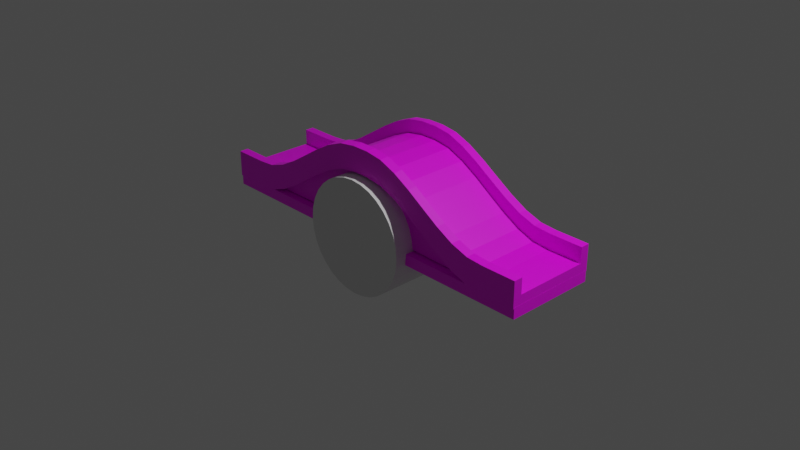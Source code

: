 # Source: bridgeFix.blend  (saved by Blender 3.6.13; exported with 4.5.12 LTS)
import bpy
from mathutils import Matrix  # noqa: F401  (used for matrix-valued properties, if any)

bpy.ops.wm.read_factory_settings(use_empty=True)
scene = bpy.context.scene
scene.name = 'Scene'

# ---- collections
col_collection = bpy.data.collections.new('Collection'); scene.collection.children.link(col_collection)

# ---- images (referenced by path relative to the original .blend; pixels are not part of the script)
import os
ASSET_DIR = os.environ.get("B2B_ASSET_DIR", "")  # directory of the original .blend (textures are referenced by path, not embedded)
HERE = os.path.dirname(os.path.abspath(__file__))  # packed textures are extracted next to this script under _unpacked/

def load_image(name, relpath, width, height, colorspace="sRGB"):
    """Load a texture the original file referenced (path relative to the .blend, or extracted next to this script)."""
    p = next((c for c in (os.path.join(HERE, relpath), os.path.join(ASSET_DIR, relpath)) if relpath and os.path.exists(c)), "")
    if p:
        img = bpy.data.images.load(p, check_existing=True)
        img.name = name
    else:  # same state as the original file: an image datablock whose file is absent (Cycles renders it pink)
        img = bpy.data.images.new(name, width, height)
        img.source = "FILE"
        img.filepath = "//" + (relpath or name)
    img.colorspace_settings.name = colorspace
    return img
img_screenshot_2024_05_25_162224_png = load_image('Screenshot 2024-05-25 162224.png', 'Screenshot 2024-05-25 162224.png', 1024, 1024, 'sRGB')

# ---- materials (node trees are filled in below, after node groups)
mat_material_003 = bpy.data.materials.new('Material.003')
mat_material_003.use_transparent_shadow = False
mat_material_002 = bpy.data.materials.new('Material.002')
mat_material_002.use_transparent_shadow = False
mat_material_001 = bpy.data.materials.new('Material.001')
mat_material_001.use_transparent_shadow = False

# ---- material node trees
mat_material_003.use_nodes = True; mat_material_003.node_tree.nodes.clear()
_N = mat_material_003.node_tree.nodes; _L = mat_material_003.node_tree.links
n0 = _N.new('ShaderNodeBsdfPrincipled'); n0.name = 'Principled BSDF'; n0.location = (10, 300)
n0.distribution = 'GGX'
n0.subsurface_method = 'RANDOM_WALK_SKIN'
n0.inputs[3].default_value = 1.45
n0.inputs[27].default_value = (0.0, 0.0, 0.0, 1.0)
n0.inputs[28].default_value = 1.0
n1 = _N.new('ShaderNodeOutputMaterial'); n1.name = 'Material Output'; n1.location = (300, 300)
n2 = _N.new('ShaderNodeTexImage'); n2.name = 'Image Texture'; n2.location = (-291, 250)
n2.image = img_screenshot_2024_05_25_162224_png
_L.new(n0.outputs[0], n1.inputs[0])
_L.new(n2.outputs[0], n0.inputs[0])
n1.is_active_output = True
mat_material_002.use_nodes = True; mat_material_002.node_tree.nodes.clear()
_N = mat_material_002.node_tree.nodes; _L = mat_material_002.node_tree.links
n0 = _N.new('ShaderNodeBsdfPrincipled'); n0.name = 'Principled BSDF'; n0.location = (10, 300)
n0.distribution = 'GGX'
n0.subsurface_method = 'RANDOM_WALK_SKIN'
n0.inputs[3].default_value = 1.45
n0.inputs[27].default_value = (0.0, 0.0, 0.0, 1.0)
n0.inputs[28].default_value = 1.0
n1 = _N.new('ShaderNodeOutputMaterial'); n1.name = 'Material Output'; n1.location = (300, 300)
n2 = _N.new('ShaderNodeTexImage'); n2.name = 'Image Texture'; n2.location = (-335, 309)
n2.image = img_screenshot_2024_05_25_162224_png
_L.new(n0.outputs[0], n1.inputs[0])
_L.new(n2.outputs[0], n0.inputs[0])
n1.is_active_output = True
mat_material_001.use_nodes = True; mat_material_001.node_tree.nodes.clear()
_N = mat_material_001.node_tree.nodes; _L = mat_material_001.node_tree.links
n0 = _N.new('ShaderNodeBsdfPrincipled'); n0.name = 'Principled BSDF'; n0.location = (10, 300)
n0.distribution = 'GGX'
n0.subsurface_method = 'RANDOM_WALK_SKIN'
n0.inputs[3].default_value = 1.45
n0.inputs[27].default_value = (0.0, 0.0, 0.0, 1.0)
n0.inputs[28].default_value = 1.0
n1 = _N.new('ShaderNodeOutputMaterial'); n1.name = 'Material Output'; n1.location = (300, 300)
n2 = _N.new('ShaderNodeTexImage'); n2.name = 'Image Texture'; n2.location = (-355, 234)
n2.image = img_screenshot_2024_05_25_162224_png
_L.new(n0.outputs[0], n1.inputs[0])
_L.new(n2.outputs[0], n0.inputs[0])
n1.is_active_output = True

# ---- world
world_world = bpy.data.worlds.new('World'); scene.world = world_world
world_world.use_nodes = True; world_world.node_tree.nodes.clear()
_N = world_world.node_tree.nodes; _L = world_world.node_tree.links
n0 = _N.new('ShaderNodeOutputWorld'); n0.name = 'World Output'; n0.location = (300, 300)
n1 = _N.new('ShaderNodeBackground'); n1.name = 'Background'; n1.location = (10, 300)
n1.inputs[0].default_value = (0.05088, 0.05088, 0.05088, 1.0)
_L.new(n1.outputs[0], n0.inputs[0])
n0.is_active_output = True
world_world.color = (0.05088, 0.05088, 0.05088)
world_world.use_sun_shadow = False
world_world.sun_shadow_jitter_overblur = 0.0

# ---- cameras
cam_camera = bpy.data.cameras.new('Camera')
cam_camera.clip_end = 100.0
cam_camera.ortho_scale = 7.314

# ---- lights
light_light = bpy.data.lights.new('Light', 'POINT')
light_light.transmission_factor = 0.0
light_light.energy = 1000.0
light_light.shadow_soft_size = 0.1
light_light.shadow_maximum_resolution = 0.006
light_light.use_absolute_resolution = True

# ---- meshes
me_plane = bpy.data.meshes.new('Plane')
me_plane.from_pydata([(-1.0, -1.0, 0.0), (1.0, -1.0, 0.0), (-1.0, 1.0, 0.0), (1.0, 1.0, 0.0), (-0.9048, -1.0, 0.0), (-0.8095, -1.0, 0.0), (-0.7143, -1.0, 0.0152), (-0.619, -1.0, 0.08088), (-0.5238, -1.0, 0.1829), (-0.4286, -1.0, 0.3042), (-0.3333, -1.0, 0.4277), (-0.2381, -1.0, 0.5363), (-0.1429, -1.0, 0.6131), (-0.04762, -1.0, 0.6417), (0.04762, -1.0, 0.6417), (0.1429, -1.0, 0.6131), (0.2381, -1.0, 0.5363), (0.3333, -1.0, 0.4277), (0.4286, -1.0, 0.3042), (0.5238, -1.0, 0.1829), (0.619, -1.0, 0.08088), (0.7143, -1.0, 0.0152), (0.8095, -1.0, 0.0), (0.9048, -1.0, 0.0), (0.9048, 1.0, 0.0), (0.8095, 1.0, 0.0), (0.7143, 1.0, 0.0152), (0.619, 1.0, 0.08088), (0.5238, 1.0, 0.1829), (0.4286, 1.0, 0.3042), (0.3333, 1.0, 0.4277), (0.2381, 1.0, 0.5363), (0.1429, 1.0, 0.6131), (0.04762, 1.0, 0.6417), (-0.04762, 1.0, 0.6417), (-0.1429, 1.0, 0.6131), (-0.2381, 1.0, 0.5363), (-0.3333, 1.0, 0.4277), (-0.4286, 1.0, 0.3042), (-0.5238, 1.0, 0.1829), (-0.619, 1.0, 0.08088), (-0.7143, 1.0, 0.0152), (-0.8095, 1.0, 0.0), (-0.9048, 1.0, 0.0), (-1.0, 0.8047, 0.0), (-1.0, -0.8047, 0.0), (1.0, -0.8047, 0.0), (1.0, 0.8047, 0.0), (-0.9048, -0.8047, 0.0), (-0.9048, 0.8047, 0.0), (-0.8095, -0.8047, 0.0), (-0.8095, 0.8047, 0.0), (-0.7143, -0.8047, 0.01604), (-0.7143, 0.8047, 0.01604), (-0.619, -0.8047, 0.08289), (-0.619, 0.8047, 0.08289), (-0.5238, -0.8047, 0.1861), (-0.5238, 0.8047, 0.1861), (-0.4286, -0.8047, 0.3085), (-0.4286, 0.8047, 0.3085), (-0.3333, -0.8047, 0.4332), (-0.3333, 0.8047, 0.4332), (-0.2381, -0.8047, 0.543), (-0.2381, 0.8047, 0.543), (-0.1429, -0.8047, 0.6208), (-0.1429, 0.8047, 0.6208), (-0.04762, -0.8047, 0.65), (-0.04762, 0.8047, 0.65), (0.04762, -0.8047, 0.65), (0.04762, 0.8047, 0.65), (0.1429, -0.8047, 0.6208), (0.1429, 0.8047, 0.6208), (0.2381, -0.8047, 0.543), (0.2381, 0.8047, 0.543), (0.3333, -0.8047, 0.4332), (0.3333, 0.8047, 0.4332), (0.4286, -0.8047, 0.3085), (0.4286, 0.8047, 0.3085), (0.5238, -0.8047, 0.1861), (0.5238, 0.8047, 0.1861), (0.619, -0.8047, 0.08289), (0.619, 0.8047, 0.08289), (0.7143, -0.8047, 0.01604), (0.7143, 0.8047, 0.01604), (0.8095, -0.8047, 0.0), (0.8095, 0.8047, 0.0), (0.9048, -0.8047, 0.0), (0.9048, 0.8047, 0.0), (-1.0, -1.0, 0.112), (1.0, -1.0, 0.112), (-1.0, 1.0, 0.112), (1.0, 1.0, 0.112), (-0.9048, -1.0, 0.112), (-0.8095, -1.0, 0.112), (-0.7143, -1.0, 0.1283), (-0.619, -1.0, 0.1954), (-0.5238, -1.0, 0.299), (-0.4286, -1.0, 0.4217), (-0.3333, -1.0, 0.5467), (-0.2381, -1.0, 0.6568), (-0.1429, -1.0, 0.7349), (-0.04762, -1.0, 0.7643), (0.04762, -1.0, 0.7643), (0.1429, -1.0, 0.7349), (0.2381, -1.0, 0.6568), (0.3333, -1.0, 0.5467), (0.4286, -1.0, 0.4217), (0.5238, -1.0, 0.299), (0.619, -1.0, 0.1954), (0.7143, -1.0, 0.1283), (0.8095, -1.0, 0.112), (0.9048, -1.0, 0.112), (0.9048, 1.0, 0.112), (0.8095, 1.0, 0.112), (0.7143, 1.0, 0.1283), (0.619, 1.0, 0.1954), (0.5238, 1.0, 0.299), (0.4286, 1.0, 0.4217), (0.3333, 1.0, 0.5467), (0.2381, 1.0, 0.6568), (0.1429, 1.0, 0.7349), (0.04762, 1.0, 0.7643), (-0.04762, 1.0, 0.7643), (-0.1429, 1.0, 0.7349), (-0.2381, 1.0, 0.6568), (-0.3333, 1.0, 0.5467), (-0.4286, 1.0, 0.4217), (-0.5238, 1.0, 0.299), (-0.619, 1.0, 0.1954), (-0.7143, 1.0, 0.1283), (-0.8095, 1.0, 0.112), (-0.9048, 1.0, 0.112), (-1.0, 0.8047, 0.112), (-1.0, -0.8047, 0.112), (1.0, -0.8047, 0.112), (1.0, 0.8047, 0.112), (-0.9048, -0.8047, 0.112), (-0.9048, 0.8047, 0.112), (-0.8095, -0.8047, 0.112), (-0.8095, 0.8047, 0.112), (-0.7143, -0.8047, 0.1291), (-0.7143, 0.8047, 0.1291), (-0.619, -0.8047, 0.1975), (-0.619, 0.8047, 0.1975), (-0.5238, -0.8047, 0.3022), (-0.5238, 0.8047, 0.3022), (-0.4286, -0.8047, 0.4261), (-0.4286, 0.8047, 0.4261), (-0.3333, -0.8047, 0.5523), (-0.3333, 0.8047, 0.5523), (-0.2381, -0.8047, 0.6635), (-0.2381, 0.8047, 0.6635), (-0.1429, -0.8047, 0.7428), (-0.1429, 0.8047, 0.7428), (-0.04762, -0.8047, 0.773), (-0.04762, 0.8047, 0.773), (0.04762, -0.8047, 0.773), (0.04762, 0.8047, 0.773), (0.1429, -0.8047, 0.7428), (0.1429, 0.8047, 0.7428), (0.2381, -0.8047, 0.6635), (0.2381, 0.8047, 0.6635), (0.3333, -0.8047, 0.5523), (0.3333, 0.8047, 0.5523), (0.4286, -0.8047, 0.4261), (0.4286, 0.8047, 0.4261), (0.5238, -0.8047, 0.3022), (0.5238, 0.8047, 0.3022), (0.619, -0.8047, 0.1975), (0.619, 0.8047, 0.1975), (0.7143, -0.8047, 0.1291), (0.7143, 0.8047, 0.1291), (0.8095, -0.8047, 0.112), (0.8095, 0.8047, 0.112), (0.9048, -0.8047, 0.112), (0.9048, 0.8047, 0.112), (-1.0, -0.8047, 0.2829), (-1.0, -1.0, 0.2829), (0.9048, -1.0, 0.2829), (1.0, -1.0, 0.2829), (1.0, 0.8047, 0.2829), (1.0, 1.0, 0.2829), (-0.9048, 1.0, 0.2829), (-1.0, 1.0, 0.2829), (-0.9048, -1.0, 0.2829), (-0.8095, -1.0, 0.2829), (-0.7143, -1.0, 0.2968), (-0.619, -1.0, 0.3605), (-0.5238, -1.0, 0.4605), (-0.4286, -1.0, 0.5799), (-0.3333, -1.0, 0.7015), (-0.2381, -1.0, 0.8082), (-0.1429, -1.0, 0.8833), (-0.04762, -1.0, 0.911), (0.04762, -1.0, 0.911), (0.1429, -1.0, 0.8833), (0.2381, -1.0, 0.8082), (0.3333, -1.0, 0.7015), (0.4286, -1.0, 0.5799), (0.5238, -1.0, 0.4605), (0.619, -1.0, 0.3605), (0.7143, -1.0, 0.2968), (0.8095, -1.0, 0.2829), (0.9048, 1.0, 0.2829), (0.8095, 1.0, 0.2829), (0.7143, 1.0, 0.2968), (0.619, 1.0, 0.3605), (0.5238, 1.0, 0.4605), (0.4286, 1.0, 0.5799), (0.3333, 1.0, 0.7015), (0.2381, 1.0, 0.8082), (0.1429, 1.0, 0.8833), (0.04762, 1.0, 0.911), (-0.04762, 1.0, 0.911), (-0.1429, 1.0, 0.8833), (-0.2381, 1.0, 0.8082), (-0.3333, 1.0, 0.7015), (-0.4286, 1.0, 0.5799), (-0.5238, 1.0, 0.4605), (-0.619, 1.0, 0.3605), (-0.7143, 1.0, 0.2968), (-0.8095, 1.0, 0.2829), (-0.9048, 0.8047, 0.2829), (-0.8095, 0.8047, 0.2829), (-0.7143, 0.8047, 0.2976), (-0.619, 0.8047, 0.3624), (-0.5238, 0.8047, 0.4636), (-0.4286, 0.8047, 0.5841), (-0.3333, 0.8047, 0.7069), (-0.2381, 0.8047, 0.8147), (-0.1429, 0.8047, 0.8908), (-0.04762, 0.8047, 0.919), (0.04762, 0.8047, 0.919), (0.1429, 0.8047, 0.8908), (0.2381, 0.8047, 0.8147), (0.3333, 0.8047, 0.7069), (0.4286, 0.8047, 0.5841), (0.5238, 0.8047, 0.4636), (0.619, 0.8047, 0.3624), (0.7143, 0.8047, 0.2976), (0.8095, 0.8047, 0.2829), (0.9048, 0.8047, 0.2829), (-1.0, 0.8047, 0.2829), (1.0, -0.8047, 0.2829), (-0.9048, -0.8047, 0.2829), (-0.8095, -0.8047, 0.2829), (-0.7143, -0.8047, 0.2976), (-0.619, -0.8047, 0.3624), (-0.5238, -0.8047, 0.4636), (-0.4286, -0.8047, 0.5841), (-0.3333, -0.8047, 0.7069), (-0.2381, -0.8047, 0.8147), (-0.1429, -0.8047, 0.8908), (-0.04762, -0.8047, 0.919), (0.04762, -0.8047, 0.919), (0.1429, -0.8047, 0.8908), (0.2381, -0.8047, 0.8147), (0.3333, -0.8047, 0.7069), (0.4286, -0.8047, 0.5841), (0.5238, -0.8047, 0.4636), (0.619, -0.8047, 0.3624), (0.7143, -0.8047, 0.2976), (0.8095, -0.8047, 0.2829), (0.9048, -0.8047, 0.2829), (-0.07714, -0.8047, 0.03545), (-0.07714, 0.8047, 0.03545), (-0.06686, -0.8047, 0.04267), (-0.06686, 0.8047, 0.04267), (-0.05657, -0.8047, 0.05381), (-0.05657, 0.8047, 0.05381), (-0.04629, -0.8047, 0.06704), (-0.04629, 0.8047, 0.06704), (-0.036, -0.8047, 0.0805), (-0.036, 0.8047, 0.0805), (-0.02571, -0.8047, 0.09236), (-0.02571, 0.8047, 0.09236), (-0.01543, -0.8047, 0.1008), (-0.01543, 0.8047, 0.1008), (-0.005143, -0.8047, 0.1039), (-0.005143, 0.8047, 0.1039), (0.005143, -0.8047, 0.1039), (0.005143, 0.8047, 0.1039), (0.01543, -0.8047, 0.1008), (0.01543, 0.8047, 0.1008), (0.02571, -0.8047, 0.09236), (0.02571, 0.8047, 0.09236), (0.036, -0.8047, 0.0805), (0.036, 0.8047, 0.0805), (0.04629, -0.8047, 0.06704), (0.04629, 0.8047, 0.06704), (0.05657, -0.8047, 0.05381), (0.05657, 0.8047, 0.05381), (0.06686, -0.8047, 0.04267), (0.06686, 0.8047, 0.04267), (0.07714, -0.8047, 0.03545), (0.07714, 0.8047, 0.03545)], [], [(87, 24, 3, 47), (44, 2, 43, 49), (49, 43, 42, 51), (51, 42, 41, 53), (53, 41, 40, 55), (55, 40, 39, 57), (57, 39, 38, 59), (59, 38, 37, 61), (61, 37, 36, 63), (63, 36, 35, 65), (65, 35, 34, 67), (67, 34, 33, 69), (69, 33, 32, 71), (71, 32, 31, 73), (73, 31, 30, 75), (75, 30, 29, 77), (77, 29, 28, 79), (79, 28, 27, 81), (81, 27, 26, 83), (83, 26, 25, 85), (85, 25, 24, 87), (22, 84, 86, 23), (84, 85, 87, 86), (21, 82, 84, 22), (82, 83, 85, 84), (20, 80, 82, 21), (61, 63, 275, 273), (19, 78, 80, 20), (75, 77, 289, 287), (18, 76, 78, 19), (62, 60, 272, 274), (17, 74, 76, 18), (76, 74, 286, 288), (16, 72, 74, 17), (63, 65, 277, 275), (15, 70, 72, 16), (77, 79, 291, 289), (14, 68, 70, 15), (64, 62, 274, 276), (13, 66, 68, 14), (83, 82, 294, 295), (12, 64, 66, 13), (78, 76, 288, 290), (11, 62, 64, 12), (65, 67, 279, 277), (10, 60, 62, 11), (79, 81, 293, 291), (9, 58, 60, 10), (66, 64, 276, 278), (8, 56, 58, 9), (53, 55, 267, 265), (7, 54, 56, 8), (80, 78, 290, 292), (6, 52, 54, 7), (67, 69, 281, 279), (5, 50, 52, 6), (50, 51, 53, 52), (4, 48, 50, 5), (48, 49, 51, 50), (0, 45, 48, 4), (45, 44, 49, 48), (23, 86, 46, 1), (86, 87, 47, 46), (153, 155, 231, 230), (91, 112, 203, 181), (154, 152, 252, 253), (110, 111, 178, 202), (155, 157, 232, 231), (109, 110, 202, 201), (156, 154, 253, 254), (108, 109, 201, 200), (157, 159, 233, 232), (107, 108, 200, 199), (158, 156, 254, 255), (106, 107, 199, 198), (159, 161, 234, 233), (105, 106, 198, 197), (175, 135, 180, 241), (160, 158, 255, 256), (104, 105, 197, 196), (134, 174, 263, 243), (130, 131, 182, 221), (161, 163, 235, 234), (103, 104, 196, 195), (132, 137, 222, 242), (172, 174, 175, 173), (129, 130, 221, 220), (170, 172, 173, 171), (162, 160, 256, 257), (168, 170, 171, 169), (102, 103, 195, 194), (166, 168, 169, 167), (136, 133, 176, 244), (164, 166, 167, 165), (128, 129, 220, 219), (162, 164, 165, 163), (163, 165, 236, 235), (160, 162, 163, 161), (101, 102, 194, 193), (158, 160, 161, 159), (137, 139, 223, 222), (156, 158, 159, 157), (127, 128, 219, 218), (154, 156, 157, 155), (89, 134, 243, 179), (152, 154, 155, 153), (164, 162, 257, 258), (150, 152, 153, 151), (100, 101, 193, 192), (148, 150, 151, 149), (138, 136, 244, 245), (146, 148, 149, 147), (126, 127, 218, 217), (144, 146, 147, 145), (165, 167, 237, 236), (142, 144, 145, 143), (99, 100, 192, 191), (140, 142, 143, 141), (139, 141, 224, 223), (138, 140, 141, 139), (125, 126, 217, 216), (136, 138, 139, 137), (90, 132, 242, 183), (133, 136, 137, 132), (166, 164, 258, 259), (174, 134, 135, 175), (11, 12, 100, 99), (38, 39, 127, 126), (1, 46, 134, 89), (25, 26, 114, 113), (12, 13, 101, 100), (39, 40, 128, 127), (46, 47, 135, 134), (45, 0, 88, 133), (26, 27, 115, 114), (13, 14, 102, 101), (40, 41, 129, 128), (23, 1, 89, 111), (27, 28, 116, 115), (14, 15, 103, 102), (41, 42, 130, 129), (47, 3, 91, 135), (28, 29, 117, 116), (15, 16, 104, 103), (42, 43, 131, 130), (43, 2, 90, 131), (29, 30, 118, 117), (16, 17, 105, 104), (0, 4, 92, 88), (30, 31, 119, 118), (17, 18, 106, 105), (4, 5, 93, 92), (31, 32, 120, 119), (18, 19, 107, 106), (5, 6, 94, 93), (32, 33, 121, 120), (19, 20, 108, 107), (6, 7, 95, 94), (33, 34, 122, 121), (20, 21, 109, 108), (7, 8, 96, 95), (34, 35, 123, 122), (21, 22, 110, 109), (8, 9, 97, 96), (35, 36, 124, 123), (22, 23, 111, 110), (9, 10, 98, 97), (36, 37, 125, 124), (2, 44, 132, 90), (3, 24, 112, 91), (10, 11, 99, 98), (37, 38, 126, 125), (44, 45, 133, 132), (24, 25, 113, 112), (241, 180, 181, 203), (242, 222, 182, 183), (222, 223, 221, 182), (223, 224, 220, 221), (224, 225, 219, 220), (225, 226, 218, 219), (226, 227, 217, 218), (227, 228, 216, 217), (228, 229, 215, 216), (229, 230, 214, 215), (230, 231, 213, 214), (231, 232, 212, 213), (232, 233, 211, 212), (233, 234, 210, 211), (234, 235, 209, 210), (235, 236, 208, 209), (236, 237, 207, 208), (237, 238, 206, 207), (238, 239, 205, 206), (239, 240, 204, 205), (240, 241, 203, 204), (202, 178, 263, 262), (201, 202, 262, 261), (200, 201, 261, 260), (199, 200, 260, 259), (198, 199, 259, 258), (197, 198, 258, 257), (196, 197, 257, 256), (195, 196, 256, 255), (194, 195, 255, 254), (193, 194, 254, 253), (192, 193, 253, 252), (191, 192, 252, 251), (190, 191, 251, 250), (189, 190, 250, 249), (188, 189, 249, 248), (187, 188, 248, 247), (186, 187, 247, 246), (185, 186, 246, 245), (184, 185, 245, 244), (177, 184, 244, 176), (178, 179, 243, 263), (112, 113, 204, 203), (152, 150, 251, 252), (113, 114, 205, 204), (151, 153, 230, 229), (133, 88, 177, 176), (114, 115, 206, 205), (150, 148, 250, 251), (111, 89, 179, 178), (115, 116, 207, 206), (149, 151, 229, 228), (135, 91, 181, 180), (116, 117, 208, 207), (148, 146, 249, 250), (131, 90, 183, 182), (174, 172, 262, 263), (117, 118, 209, 208), (147, 149, 228, 227), (88, 92, 184, 177), (173, 175, 241, 240), (118, 119, 210, 209), (146, 144, 248, 249), (92, 93, 185, 184), (172, 170, 261, 262), (119, 120, 211, 210), (145, 147, 227, 226), (93, 94, 186, 185), (171, 173, 240, 239), (120, 121, 212, 211), (144, 142, 247, 248), (94, 95, 187, 186), (170, 168, 260, 261), (121, 122, 213, 212), (143, 145, 226, 225), (95, 96, 188, 187), (169, 171, 239, 238), (122, 123, 214, 213), (142, 140, 246, 247), (96, 97, 189, 188), (168, 166, 259, 260), (123, 124, 215, 214), (141, 143, 225, 224), (97, 98, 190, 189), (167, 169, 238, 237), (124, 125, 216, 215), (140, 138, 245, 246), (98, 99, 191, 190), (292, 293, 295, 294), (290, 291, 293, 292), (288, 289, 291, 290), (286, 287, 289, 288), (284, 285, 287, 286), (282, 283, 285, 284), (280, 281, 283, 282), (278, 279, 281, 280), (276, 277, 279, 278), (274, 275, 277, 276), (272, 273, 275, 274), (270, 271, 273, 272), (268, 269, 271, 270), (266, 267, 269, 268), (264, 265, 267, 266), (74, 72, 284, 286), (60, 58, 270, 272), (73, 75, 287, 285), (59, 61, 273, 271), (72, 70, 282, 284), (58, 56, 268, 270), (71, 73, 285, 283), (57, 59, 271, 269), (70, 68, 280, 282), (56, 54, 266, 268), (69, 71, 283, 281), (82, 80, 292, 294), (55, 57, 269, 267), (68, 66, 278, 280), (81, 83, 295, 293), (54, 52, 264, 266), (52, 53, 265, 264)])
_uv = me_plane.uv_layers.new(name='UVMap')
_uv.uv.foreach_set('vector', [0.9524, 0.6667, 0.9524, 1.0, 1.0, 1.0, 1.0, 0.6667, 0.0, 0.6667, 0.0, 1.0, 0.04762, 1.0, 0.04762, 0.6667, 0.04762, 0.6667, 0.04762, 1.0, 0.09524, 1.0, 0.09524, 0.6667, 0.09524, 0.6667, 0.09524, 1.0, 0.1429, 1.0, 0.1429, 0.6667, 0.1429, 0.6667, 0.1429, 1.0, 0.1905, 1.0, 0.1905, 0.6667, 0.1905, 0.6667, 0.1905, 1.0, 0.2381, 1.0, 0.2381, 0.6667, 0.2381, 0.6667, 0.2381, 1.0, 0.2857, 1.0, 0.2857, 0.6667, 0.2857, 0.6667, 0.2857, 1.0, 0.3333, 1.0, 0.3333, 0.6667, 0.3333, 0.6667, 0.3333, 1.0, 0.381, 1.0, 0.381, 0.6667, 0.381, 0.6667, 0.381, 1.0, 0.4286, 1.0, 0.4286, 0.6667, 0.4286, 0.6667, 0.4286, 1.0, 0.4762, 1.0, 0.4762, 0.6667, 0.4762, 0.6667, 0.4762, 1.0, 0.5238, 1.0, 0.5238, 0.6667, 0.5238, 0.6667, 0.5238, 1.0, 0.5714, 1.0, 0.5714, 0.6667, 0.5714, 0.6667, 0.5714, 1.0, 0.619, 1.0, 0.619, 0.6667, 0.619, 0.6667, 0.619, 1.0, 0.6667, 1.0, 0.6667, 0.6667, 0.6667, 0.6667, 0.6667, 1.0, 0.7143, 1.0, 0.7143, 0.6667, 0.7143, 0.6667, 0.7143, 1.0, 0.7619, 1.0, 0.7619, 0.6667, 0.7619, 0.6667, 0.7619, 1.0, 0.8095, 1.0, 0.8095, 0.6667, 0.8095, 0.6667, 0.8095, 1.0, 0.8571, 1.0, 0.8571, 0.6667, 0.8571, 0.6667, 0.8571, 1.0, 0.9048, 1.0, 0.9048, 0.6667, 0.9048, 0.6667, 0.9048, 1.0, 0.9524, 1.0, 0.9524, 0.6667, 0.9048, 0.0, 0.9048, 0.3333, 0.9524, 0.3333, 0.9524, 0.0, 0.9048, 0.3333, 0.9048, 0.6667, 0.9524, 0.6667, 0.9524, 0.3333, 0.8571, 0.0, 0.8571, 0.3333, 0.9048, 0.3333, 0.9048, 0.0, 0.8571, 0.3333, 0.8571, 0.6667, 0.9048, 0.6667, 0.9048, 0.3333, 0.8095, 0.0, 0.8095, 0.3333, 0.8571, 0.3333, 0.8571, 0.0, 0.3333, 0.6667, 0.381, 0.6667, 0.381, 0.6667, 0.3333, 0.6667, 0.7619, 0.0, 0.7619, 0.3333, 0.8095, 0.3333, 0.8095, 0.0, 0.6667, 0.6667, 0.7143, 0.6667, 0.7143, 0.6667, 0.6667, 0.6667, 0.7143, 0.0, 0.7143, 0.3333, 0.7619, 0.3333, 0.7619, 0.0, 0.381, 0.3333, 0.3333, 0.3333, 0.3333, 0.3333, 0.381, 0.3333, 0.6667, 0.0, 0.6667, 0.3333, 0.7143, 0.3333, 0.7143, 0.0, 0.7143, 0.3333, 0.6667, 0.3333, 0.6667, 0.3333, 0.7143, 0.3333, 0.619, 0.0, 0.619, 0.3333, 0.6667, 0.3333, 0.6667, 0.0, 0.381, 0.6667, 0.4286, 0.6667, 0.4286, 0.6667, 0.381, 0.6667, 0.5714, 0.0, 0.5714, 0.3333, 0.619, 0.3333, 0.619, 0.0, 0.7143, 0.6667, 0.7619, 0.6667, 0.7619, 0.6667, 0.7143, 0.6667, 0.5238, 0.0, 0.5238, 0.3333, 0.5714, 0.3333, 0.5714, 0.0, 0.4286, 0.3333, 0.381, 0.3333, 0.381, 0.3333, 0.4286, 0.3333, 0.4762, 0.0, 0.4762, 0.3333, 0.5238, 0.3333, 0.5238, 0.0, 0.8571, 0.6667, 0.8571, 0.3333, 0.8571, 0.3333, 0.8571, 0.6667, 0.4286, 0.0, 0.4286, 0.3333, 0.4762, 0.3333, 0.4762, 0.0, 0.7619, 0.3333, 0.7143, 0.3333, 0.7143, 0.3333, 0.7619, 0.3333, 0.381, 0.0, 0.381, 0.3333, 0.4286, 0.3333, 0.4286, 0.0, 0.4286, 0.6667, 0.4762, 0.6667, 0.4762, 0.6667, 0.4286, 0.6667, 0.3333, 0.0, 0.3333, 0.3333, 0.381, 0.3333, 0.381, 0.0, 0.7619, 0.6667, 0.8095, 0.6667, 0.8095, 0.6667, 0.7619, 0.6667, 0.2857, 0.0, 0.2857, 0.3333, 0.3333, 0.3333, 0.3333, 0.0, 0.4762, 0.3333, 0.4286, 0.3333, 0.4286, 0.3333, 0.4762, 0.3333, 0.2381, 0.0, 0.2381, 0.3333, 0.2857, 0.3333, 0.2857, 0.0, 0.1429, 0.6667, 0.1905, 0.6667, 0.1905, 0.6667, 0.1429, 0.6667, 0.1905, 0.0, 0.1905, 0.3333, 0.2381, 0.3333, 0.2381, 0.0, 0.8095, 0.3333, 0.7619, 0.3333, 0.7619, 0.3333, 0.8095, 0.3333, 0.1429, 0.0, 0.1429, 0.3333, 0.1905, 0.3333, 0.1905, 0.0, 0.4762, 0.6667, 0.5238, 0.6667, 0.5238, 0.6667, 0.4762, 0.6667, 0.09524, 0.0, 0.09524, 0.3333, 0.1429, 0.3333, 0.1429, 0.0, 0.09524, 0.3333, 0.09524, 0.6667, 0.1429, 0.6667, 0.1429, 0.3333, 0.04762, 0.0, 0.04762, 0.3333, 0.09524, 0.3333, 0.09524, 0.0, 0.04762, 0.3333, 0.04762, 0.6667, 0.09524, 0.6667, 0.09524, 0.3333, 0.0, 0.0, 0.0, 0.3333, 0.04762, 0.3333, 0.04762, 0.0, 0.0, 0.3333, 0.0, 0.6667, 0.04762, 0.6667, 0.04762, 0.3333, 0.9524, 0.0, 0.9524, 0.3333, 1.0, 0.3333, 1.0, 0.0, 0.9524, 0.3333, 0.9524, 0.6667, 1.0, 0.6667, 1.0, 0.3333, 0.4286, 0.6667, 0.4762, 0.6667, 0.4762, 0.6667, 0.4286, 0.6667, 1.0, 1.0, 0.9524, 1.0, 0.9524, 1.0, 1.0, 1.0, 0.4762, 0.3333, 0.4286, 0.3333, 0.4286, 0.3333, 0.4762, 0.3333, 0.9048, 0.0, 0.9524, 0.0, 0.9524, 0.0, 0.9048, 0.0, 0.4762, 0.6667, 0.5238, 0.6667, 0.5238, 0.6667, 0.4762, 0.6667, 0.8571, 0.0, 0.9048, 0.0, 0.9048, 0.0, 0.8571, 0.0, 0.5238, 0.3333, 0.4762, 0.3333, 0.4762, 0.3333, 0.5238, 0.3333, 0.8095, 0.0, 0.8571, 0.0, 0.8571, 0.0, 0.8095, 0.0, 0.5238, 0.6667, 0.5714, 0.6667, 0.5714, 0.6667, 0.5238, 0.6667, 0.7619, 0.0, 0.8095, 0.0, 0.8095, 0.0, 0.7619, 0.0, 0.5714, 0.3333, 0.5238, 0.3333, 0.5238, 0.3333, 0.5714, 0.3333, 0.7143, 0.0, 0.7619, 0.0, 0.7619, 0.0, 0.7143, 0.0, 0.5714, 0.6667, 0.619, 0.6667, 0.619, 0.6667, 0.5714, 0.6667, 0.6667, 0.0, 0.7143, 0.0, 0.7143, 0.0, 0.6667, 0.0, 0.9524, 0.6667, 1.0, 0.6667, 1.0, 0.6667, 0.9524, 0.6667, 0.619, 0.3333, 0.5714, 0.3333, 0.5714, 0.3333, 0.619, 0.3333, 0.619, 0.0, 0.6667, 0.0, 0.6667, 0.0, 0.619, 0.0, 1.0, 0.3333, 0.9524, 0.3333, 0.9524, 0.3333, 1.0, 0.3333, 0.09524, 1.0, 0.04762, 1.0, 0.04762, 1.0, 0.09524, 1.0, 0.619, 0.6667, 0.6667, 0.6667, 0.6667, 0.6667, 0.619, 0.6667, 0.5714, 0.0, 0.619, 0.0, 0.619, 0.0, 0.5714, 0.0, 0.0, 0.6667, 0.04762, 0.6667, 0.04762, 0.6667, 0.0, 0.6667, 0.9048, 0.3333, 0.9524, 0.3333, 0.9524, 0.6667, 0.9048, 0.6667, 0.1429, 1.0, 0.09524, 1.0, 0.09524, 1.0, 0.1429, 1.0, 0.8571, 0.3333, 0.9048, 0.3333, 0.9048, 0.6667, 0.8571, 0.6667, 0.6667, 0.3333, 0.619, 0.3333, 0.619, 0.3333, 0.6667, 0.3333, 0.8095, 0.3333, 0.8571, 0.3333, 0.8571, 0.6667, 0.8095, 0.6667, 0.5238, 0.0, 0.5714, 0.0, 0.5714, 0.0, 0.5238, 0.0, 0.7619, 0.3333, 0.8095, 0.3333, 0.8095, 0.6667, 0.7619, 0.6667, 0.04762, 0.3333, 0.0, 0.3333, 0.0, 0.3333, 0.04762, 0.3333, 0.7143, 0.3333, 0.7619, 0.3333, 0.7619, 0.6667, 0.7143, 0.6667, 0.1905, 1.0, 0.1429, 1.0, 0.1429, 1.0, 0.1905, 1.0, 0.6667, 0.3333, 0.7143, 0.3333, 0.7143, 0.6667, 0.6667, 0.6667, 0.6667, 0.6667, 0.7143, 0.6667, 0.7143, 0.6667, 0.6667, 0.6667, 0.619, 0.3333, 0.6667, 0.3333, 0.6667, 0.6667, 0.619, 0.6667, 0.4762, 0.0, 0.5238, 0.0, 0.5238, 0.0, 0.4762, 0.0, 0.5714, 0.3333, 0.619, 0.3333, 0.619, 0.6667, 0.5714, 0.6667, 0.04762, 0.6667, 0.09524, 0.6667, 0.09524, 0.6667, 0.04762, 0.6667, 0.5238, 0.3333, 0.5714, 0.3333, 0.5714, 0.6667, 0.5238, 0.6667, 0.2381, 1.0, 0.1905, 1.0, 0.1905, 1.0, 0.2381, 1.0, 0.4762, 0.3333, 0.5238, 0.3333, 0.5238, 0.6667, 0.4762, 0.6667, 1.0, 0.0, 1.0, 0.3333, 1.0, 0.3333, 1.0, 0.0, 0.4286, 0.3333, 0.4762, 0.3333, 0.4762, 0.6667, 0.4286, 0.6667, 0.7143, 0.3333, 0.6667, 0.3333, 0.6667, 0.3333, 0.7143, 0.3333, 0.381, 0.3333, 0.4286, 0.3333, 0.4286, 0.6667, 0.381, 0.6667, 0.4286, 0.0, 0.4762, 0.0, 0.4762, 0.0, 0.4286, 0.0, 0.3333, 0.3333, 0.381, 0.3333, 0.381, 0.6667, 0.3333, 0.6667, 0.09524, 0.3333, 0.04762, 0.3333, 0.04762, 0.3333, 0.09524, 0.3333, 0.2857, 0.3333, 0.3333, 0.3333, 0.3333, 0.6667, 0.2857, 0.6667, 0.2857, 1.0, 0.2381, 1.0, 0.2381, 1.0, 0.2857, 1.0, 0.2381, 0.3333, 0.2857, 0.3333, 0.2857, 0.6667, 0.2381, 0.6667, 0.7143, 0.6667, 0.7619, 0.6667, 0.7619, 0.6667, 0.7143, 0.6667, 0.1905, 0.3333, 0.2381, 0.3333, 0.2381, 0.6667, 0.1905, 0.6667, 0.381, 0.0, 0.4286, 0.0, 0.4286, 0.0, 0.381, 0.0, 0.1429, 0.3333, 0.1905, 0.3333, 0.1905, 0.6667, 0.1429, 0.6667, 0.09524, 0.6667, 0.1429, 0.6667, 0.1429, 0.6667, 0.09524, 0.6667, 0.09524, 0.3333, 0.1429, 0.3333, 0.1429, 0.6667, 0.09524, 0.6667, 0.3333, 1.0, 0.2857, 1.0, 0.2857, 1.0, 0.3333, 1.0, 0.04762, 0.3333, 0.09524, 0.3333, 0.09524, 0.6667, 0.04762, 0.6667, 0.0, 1.0, 0.0, 0.6667, 0.0, 0.6667, 0.0, 1.0, 0.0, 0.3333, 0.04762, 0.3333, 0.04762, 0.6667, 0.0, 0.6667, 0.7619, 0.3333, 0.7143, 0.3333, 0.7143, 0.3333, 0.7619, 0.3333, 0.9524, 0.3333, 1.0, 0.3333, 1.0, 0.6667, 0.9524, 0.6667, 0.381, 0.0, 0.4286, 0.0, 0.4286, 0.0, 0.381, 0.0, 0.2857, 1.0, 0.2381, 1.0, 0.2381, 1.0, 0.2857, 1.0, 1.0, 0.0, 1.0, 0.3333, 1.0, 0.3333, 1.0, 0.0, 0.9048, 1.0, 0.8571, 1.0, 0.8571, 1.0, 0.9048, 1.0, 0.4286, 0.0, 0.4762, 0.0, 0.4762, 0.0, 0.4286, 0.0, 0.2381, 1.0, 0.1905, 1.0, 0.1905, 1.0, 0.2381, 1.0, 1.0, 0.3333, 1.0, 0.6667, 1.0, 0.6667, 1.0, 0.3333, 0.0, 0.3333, 0.0, 0.0, 0.0, 0.0, 0.0, 0.3333, 0.8571, 1.0, 0.8095, 1.0, 0.8095, 1.0, 0.8571, 1.0, 0.4762, 0.0, 0.5238, 0.0, 0.5238, 0.0, 0.4762, 0.0, 0.1905, 1.0, 0.1429, 1.0, 0.1429, 1.0, 0.1905, 1.0, 0.9524, 0.0, 1.0, 0.0, 1.0, 0.0, 0.9524, 0.0, 0.8095, 1.0, 0.7619, 1.0, 0.7619, 1.0, 0.8095, 1.0, 0.5238, 0.0, 0.5714, 0.0, 0.5714, 0.0, 0.5238, 0.0, 0.1429, 1.0, 0.09524, 1.0, 0.09524, 1.0, 0.1429, 1.0, 1.0, 0.6667, 1.0, 1.0, 1.0, 1.0, 1.0, 0.6667, 0.7619, 1.0, 0.7143, 1.0, 0.7143, 1.0, 0.7619, 1.0, 0.5714, 0.0, 0.619, 0.0, 0.619, 0.0, 0.5714, 0.0, 0.09524, 1.0, 0.04762, 1.0, 0.04762, 1.0, 0.09524, 1.0, 0.04762, 1.0, 0.0, 1.0, 0.0, 1.0, 0.04762, 1.0, 0.7143, 1.0, 0.6667, 1.0, 0.6667, 1.0, 0.7143, 1.0, 0.619, 0.0, 0.6667, 0.0, 0.6667, 0.0, 0.619, 0.0, 0.0, 0.0, 0.04762, 0.0, 0.04762, 0.0, 0.0, 0.0, 0.6667, 1.0, 0.619, 1.0, 0.619, 1.0, 0.6667, 1.0, 0.6667, 0.0, 0.7143, 0.0, 0.7143, 0.0, 0.6667, 0.0, 0.04762, 0.0, 0.09524, 0.0, 0.09524, 0.0, 0.04762, 0.0, 0.619, 1.0, 0.5714, 1.0, 0.5714, 1.0, 0.619, 1.0, 0.7143, 0.0, 0.7619, 0.0, 0.7619, 0.0, 0.7143, 0.0, 0.09524, 0.0, 0.1429, 0.0, 0.1429, 0.0, 0.09524, 0.0, 0.5714, 1.0, 0.5238, 1.0, 0.5238, 1.0, 0.5714, 1.0, 0.7619, 0.0, 0.8095, 0.0, 0.8095, 0.0, 0.7619, 0.0, 0.1429, 0.0, 0.1905, 0.0, 0.1905, 0.0, 0.1429, 0.0, 0.5238, 1.0, 0.4762, 1.0, 0.4762, 1.0, 0.5238, 1.0, 0.8095, 0.0, 0.8571, 0.0, 0.8571, 0.0, 0.8095, 0.0, 0.1905, 0.0, 0.2381, 0.0, 0.2381, 0.0, 0.1905, 0.0, 0.4762, 1.0, 0.4286, 1.0, 0.4286, 1.0, 0.4762, 1.0, 0.8571, 0.0, 0.9048, 0.0, 0.9048, 0.0, 0.8571, 0.0, 0.2381, 0.0, 0.2857, 0.0, 0.2857, 0.0, 0.2381, 0.0, 0.4286, 1.0, 0.381, 1.0, 0.381, 1.0, 0.4286, 1.0, 0.9048, 0.0, 0.9524, 0.0, 0.9524, 0.0, 0.9048, 0.0, 0.2857, 0.0, 0.3333, 0.0, 0.3333, 0.0, 0.2857, 0.0, 0.381, 1.0, 0.3333, 1.0, 0.3333, 1.0, 0.381, 1.0, 0.0, 1.0, 0.0, 0.6667, 0.0, 0.6667, 0.0, 1.0, 1.0, 1.0, 0.9524, 1.0, 0.9524, 1.0, 1.0, 1.0, 0.3333, 0.0, 0.381, 0.0, 0.381, 0.0, 0.3333, 0.0, 0.3333, 1.0, 0.2857, 1.0, 0.2857, 1.0, 0.3333, 1.0, 0.0, 0.6667, 0.0, 0.3333, 0.0, 0.3333, 0.0, 0.6667, 0.9524, 1.0, 0.9048, 1.0, 0.9048, 1.0, 0.9524, 1.0, 0.9524, 0.6667, 1.0, 0.6667, 1.0, 1.0, 0.9524, 1.0, 0.0, 0.6667, 0.04762, 0.6667, 0.04762, 1.0, 0.0, 1.0, 0.04762, 0.6667, 0.09524, 0.6667, 0.09524, 1.0, 0.04762, 1.0, 0.09524, 0.6667, 0.1429, 0.6667, 0.1429, 1.0, 0.09524, 1.0, 0.1429, 0.6667, 0.1905, 0.6667, 0.1905, 1.0, 0.1429, 1.0, 0.1905, 0.6667, 0.2381, 0.6667, 0.2381, 1.0, 0.1905, 1.0, 0.2381, 0.6667, 0.2857, 0.6667, 0.2857, 1.0, 0.2381, 1.0, 0.2857, 0.6667, 0.3333, 0.6667, 0.3333, 1.0, 0.2857, 1.0, 0.3333, 0.6667, 0.381, 0.6667, 0.381, 1.0, 0.3333, 1.0, 0.381, 0.6667, 0.4286, 0.6667, 0.4286, 1.0, 0.381, 1.0, 0.4286, 0.6667, 0.4762, 0.6667, 0.4762, 1.0, 0.4286, 1.0, 0.4762, 0.6667, 0.5238, 0.6667, 0.5238, 1.0, 0.4762, 1.0, 0.5238, 0.6667, 0.5714, 0.6667, 0.5714, 1.0, 0.5238, 1.0, 0.5714, 0.6667, 0.619, 0.6667, 0.619, 1.0, 0.5714, 1.0, 0.619, 0.6667, 0.6667, 0.6667, 0.6667, 1.0, 0.619, 1.0, 0.6667, 0.6667, 0.7143, 0.6667, 0.7143, 1.0, 0.6667, 1.0, 0.7143, 0.6667, 0.7619, 0.6667, 0.7619, 1.0, 0.7143, 1.0, 0.7619, 0.6667, 0.8095, 0.6667, 0.8095, 1.0, 0.7619, 1.0, 0.8095, 0.6667, 0.8571, 0.6667, 0.8571, 1.0, 0.8095, 1.0, 0.8571, 0.6667, 0.9048, 0.6667, 0.9048, 1.0, 0.8571, 1.0, 0.9048, 0.6667, 0.9524, 0.6667, 0.9524, 1.0, 0.9048, 1.0, 0.9048, 0.0, 0.9524, 0.0, 0.9524, 0.3333, 0.9048, 0.3333, 0.8571, 0.0, 0.9048, 0.0, 0.9048, 0.3333, 0.8571, 0.3333, 0.8095, 0.0, 0.8571, 0.0, 0.8571, 0.3333, 0.8095, 0.3333, 0.7619, 0.0, 0.8095, 0.0, 0.8095, 0.3333, 0.7619, 0.3333, 0.7143, 0.0, 0.7619, 0.0, 0.7619, 0.3333, 0.7143, 0.3333, 0.6667, 0.0, 0.7143, 0.0, 0.7143, 0.3333, 0.6667, 0.3333, 0.619, 0.0, 0.6667, 0.0, 0.6667, 0.3333, 0.619, 0.3333, 0.5714, 0.0, 0.619, 0.0, 0.619, 0.3333, 0.5714, 0.3333, 0.5238, 0.0, 0.5714, 0.0, 0.5714, 0.3333, 0.5238, 0.3333, 0.4762, 0.0, 0.5238, 0.0, 0.5238, 0.3333, 0.4762, 0.3333, 0.4286, 0.0, 0.4762, 0.0, 0.4762, 0.3333, 0.4286, 0.3333, 0.381, 0.0, 0.4286, 0.0, 0.4286, 0.3333, 0.381, 0.3333, 0.3333, 0.0, 0.381, 0.0, 0.381, 0.3333, 0.3333, 0.3333, 0.2857, 0.0, 0.3333, 0.0, 0.3333, 0.3333, 0.2857, 0.3333, 0.2381, 0.0, 0.2857, 0.0, 0.2857, 0.3333, 0.2381, 0.3333, 0.1905, 0.0, 0.2381, 0.0, 0.2381, 0.3333, 0.1905, 0.3333, 0.1429, 0.0, 0.1905, 0.0, 0.1905, 0.3333, 0.1429, 0.3333, 0.09524, 0.0, 0.1429, 0.0, 0.1429, 0.3333, 0.09524, 0.3333, 0.04762, 0.0, 0.09524, 0.0, 0.09524, 0.3333, 0.04762, 0.3333, 0.0, 0.0, 0.04762, 0.0, 0.04762, 0.3333, 0.0, 0.3333, 0.9524, 0.0, 1.0, 0.0, 1.0, 0.3333, 0.9524, 0.3333, 0.9524, 1.0, 0.9048, 1.0, 0.9048, 1.0, 0.9524, 1.0, 0.4286, 0.3333, 0.381, 0.3333, 0.381, 0.3333, 0.4286, 0.3333, 0.9048, 1.0, 0.8571, 1.0, 0.8571, 1.0, 0.9048, 1.0, 0.381, 0.6667, 0.4286, 0.6667, 0.4286, 0.6667, 0.381, 0.6667, 0.0, 0.3333, 0.0, 0.0, 0.0, 0.0, 0.0, 0.3333, 0.8571, 1.0, 0.8095, 1.0, 0.8095, 1.0, 0.8571, 1.0, 0.381, 0.3333, 0.3333, 0.3333, 0.3333, 0.3333, 0.381, 0.3333, 0.9524, 0.0, 1.0, 0.0, 1.0, 0.0, 0.9524, 0.0, 0.8095, 1.0, 0.7619, 1.0, 0.7619, 1.0, 0.8095, 1.0, 0.3333, 0.6667, 0.381, 0.6667, 0.381, 0.6667, 0.3333, 0.6667, 1.0, 0.6667, 1.0, 1.0, 1.0, 1.0, 1.0, 0.6667, 0.7619, 1.0, 0.7143, 1.0, 0.7143, 1.0, 0.7619, 1.0, 0.3333, 0.3333, 0.2857, 0.3333, 0.2857, 0.3333, 0.3333, 0.3333, 0.04762, 1.0, 0.0, 1.0, 0.0, 1.0, 0.04762, 1.0, 0.9524, 0.3333, 0.9048, 0.3333, 0.9048, 0.3333, 0.9524, 0.3333, 0.7143, 1.0, 0.6667, 1.0, 0.6667, 1.0, 0.7143, 1.0, 0.2857, 0.6667, 0.3333, 0.6667, 0.3333, 0.6667, 0.2857, 0.6667, 0.0, 0.0, 0.04762, 0.0, 0.04762, 0.0, 0.0, 0.0, 0.9048, 0.6667, 0.9524, 0.6667, 0.9524, 0.6667, 0.9048, 0.6667, 0.6667, 1.0, 0.619, 1.0, 0.619, 1.0, 0.6667, 1.0, 0.2857, 0.3333, 0.2381, 0.3333, 0.2381, 0.3333, 0.2857, 0.3333, 0.04762, 0.0, 0.09524, 0.0, 0.09524, 0.0, 0.04762, 0.0, 0.9048, 0.3333, 0.8571, 0.3333, 0.8571, 0.3333, 0.9048, 0.3333, 0.619, 1.0, 0.5714, 1.0, 0.5714, 1.0, 0.619, 1.0, 0.2381, 0.6667, 0.2857, 0.6667, 0.2857, 0.6667, 0.2381, 0.6667, 0.09524, 0.0, 0.1429, 0.0, 0.1429, 0.0, 0.09524, 0.0, 0.8571, 0.6667, 0.9048, 0.6667, 0.9048, 0.6667, 0.8571, 0.6667, 0.5714, 1.0, 0.5238, 1.0, 0.5238, 1.0, 0.5714, 1.0, 0.2381, 0.3333, 0.1905, 0.3333, 0.1905, 0.3333, 0.2381, 0.3333, 0.1429, 0.0, 0.1905, 0.0, 0.1905, 0.0, 0.1429, 0.0, 0.8571, 0.3333, 0.8095, 0.3333, 0.8095, 0.3333, 0.8571, 0.3333, 0.5238, 1.0, 0.4762, 1.0, 0.4762, 1.0, 0.5238, 1.0, 0.1905, 0.6667, 0.2381, 0.6667, 0.2381, 0.6667, 0.1905, 0.6667, 0.1905, 0.0, 0.2381, 0.0, 0.2381, 0.0, 0.1905, 0.0, 0.8095, 0.6667, 0.8571, 0.6667, 0.8571, 0.6667, 0.8095, 0.6667, 0.4762, 1.0, 0.4286, 1.0, 0.4286, 1.0, 0.4762, 1.0, 0.1905, 0.3333, 0.1429, 0.3333, 0.1429, 0.3333, 0.1905, 0.3333, 0.2381, 0.0, 0.2857, 0.0, 0.2857, 0.0, 0.2381, 0.0, 0.8095, 0.3333, 0.7619, 0.3333, 0.7619, 0.3333, 0.8095, 0.3333, 0.4286, 1.0, 0.381, 1.0, 0.381, 1.0, 0.4286, 1.0, 0.1429, 0.6667, 0.1905, 0.6667, 0.1905, 0.6667, 0.1429, 0.6667, 0.2857, 0.0, 0.3333, 0.0, 0.3333, 0.0, 0.2857, 0.0, 0.7619, 0.6667, 0.8095, 0.6667, 0.8095, 0.6667, 0.7619, 0.6667, 0.381, 1.0, 0.3333, 1.0, 0.3333, 1.0, 0.381, 1.0, 0.1429, 0.3333, 0.09524, 0.3333, 0.09524, 0.3333, 0.1429, 0.3333, 0.3333, 0.0, 0.381, 0.0, 0.381, 0.0, 0.3333, 0.0, 0.8095, 0.3333, 0.8095, 0.6667, 0.8571, 0.6667, 0.8571, 0.3333, 0.7619, 0.3333, 0.7619, 0.6667, 0.8095, 0.6667, 0.8095, 0.3333, 0.7143, 0.3333, 0.7143, 0.6667, 0.7619, 0.6667, 0.7619, 0.3333, 0.6667, 0.3333, 0.6667, 0.6667, 0.7143, 0.6667, 0.7143, 0.3333, 0.619, 0.3333, 0.619, 0.6667, 0.6667, 0.6667, 0.6667, 0.3333, 0.5714, 0.3333, 0.5714, 0.6667, 0.619, 0.6667, 0.619, 0.3333, 0.5238, 0.3333, 0.5238, 0.6667, 0.5714, 0.6667, 0.5714, 0.3333, 0.4762, 0.3333, 0.4762, 0.6667, 0.5238, 0.6667, 0.5238, 0.3333, 0.4286, 0.3333, 0.4286, 0.6667, 0.4762, 0.6667, 0.4762, 0.3333, 0.381, 0.3333, 0.381, 0.6667, 0.4286, 0.6667, 0.4286, 0.3333, 0.3333, 0.3333, 0.3333, 0.6667, 0.381, 0.6667, 0.381, 0.3333, 0.2857, 0.3333, 0.2857, 0.6667, 0.3333, 0.6667, 0.3333, 0.3333, 0.2381, 0.3333, 0.2381, 0.6667, 0.2857, 0.6667, 0.2857, 0.3333, 0.1905, 0.3333, 0.1905, 0.6667, 0.2381, 0.6667, 0.2381, 0.3333, 0.1429, 0.3333, 0.1429, 0.6667, 0.1905, 0.6667, 0.1905, 0.3333, 0.6667, 0.3333, 0.619, 0.3333, 0.619, 0.3333, 0.6667, 0.3333, 0.3333, 0.3333, 0.2857, 0.3333, 0.2857, 0.3333, 0.3333, 0.3333, 0.619, 0.6667, 0.6667, 0.6667, 0.6667, 0.6667, 0.619, 0.6667, 0.2857, 0.6667, 0.3333, 0.6667, 0.3333, 0.6667, 0.2857, 0.6667, 0.619, 0.3333, 0.5714, 0.3333, 0.5714, 0.3333, 0.619, 0.3333, 0.2857, 0.3333, 0.2381, 0.3333, 0.2381, 0.3333, 0.2857, 0.3333, 0.5714, 0.6667, 0.619, 0.6667, 0.619, 0.6667, 0.5714, 0.6667, 0.2381, 0.6667, 0.2857, 0.6667, 0.2857, 0.6667, 0.2381, 0.6667, 0.5714, 0.3333, 0.5238, 0.3333, 0.5238, 0.3333, 0.5714, 0.3333, 0.2381, 0.3333, 0.1905, 0.3333, 0.1905, 0.3333, 0.2381, 0.3333, 0.5238, 0.6667, 0.5714, 0.6667, 0.5714, 0.6667, 0.5238, 0.6667, 0.8571, 0.3333, 0.8095, 0.3333, 0.8095, 0.3333, 0.8571, 0.3333, 0.1905, 0.6667, 0.2381, 0.6667, 0.2381, 0.6667, 0.1905, 0.6667, 0.5238, 0.3333, 0.4762, 0.3333, 0.4762, 0.3333, 0.5238, 0.3333, 0.8095, 0.6667, 0.8571, 0.6667, 0.8571, 0.6667, 0.8095, 0.6667, 0.1905, 0.3333, 0.1429, 0.3333, 0.1429, 0.3333, 0.1905, 0.3333, 0.1429, 0.3333, 0.1429, 0.6667, 0.1429, 0.6667, 0.1429, 0.3333])
me_plane.materials.append(mat_material_003)
me_plane.update()
me_cylinder = bpy.data.meshes.new('Cylinder')
me_cylinder.from_pydata([(0.0, 1.0, -1.0), (0.0, 1.0, 1.0), (0.1951, 0.9808, -1.0), (0.1951, 0.9808, 1.0), (0.3827, 0.9239, -1.0), (0.3827, 0.9239, 1.0), (0.5556, 0.8315, -1.0), (0.5556, 0.8315, 1.0), (0.7071, 0.7071, -1.0), (0.7071, 0.7071, 1.0), (0.8315, 0.5556, -1.0), (0.8315, 0.5556, 1.0), (0.9239, 0.3827, -1.0), (0.9239, 0.3827, 1.0), (0.9808, 0.1951, -1.0), (0.9808, 0.1951, 1.0), (1.0, 0.0, -1.0), (1.0, 0.0, 1.0), (0.9808, -0.1951, -1.0), (0.9808, -0.1951, 1.0), (0.9239, -0.3827, -1.0), (0.9239, -0.3827, 1.0), (0.8315, -0.5556, -1.0), (0.8315, -0.5556, 1.0), (0.7071, -0.7071, -1.0), (0.7071, -0.7071, 1.0), (0.5556, -0.8315, -1.0), (0.5556, -0.8315, 1.0), (0.3827, -0.9239, -1.0), (0.3827, -0.9239, 1.0), (0.1951, -0.9808, -1.0), (0.1951, -0.9808, 1.0), (0.0, -1.0, -1.0), (0.0, -1.0, 1.0), (-0.1951, -0.9808, -1.0), (-0.1951, -0.9808, 1.0), (-0.3827, -0.9239, -1.0), (-0.3827, -0.9239, 1.0), (-0.5556, -0.8315, -1.0), (-0.5556, -0.8315, 1.0), (-0.7071, -0.7071, -1.0), (-0.7071, -0.7071, 1.0), (-0.8315, -0.5556, -1.0), (-0.8315, -0.5556, 1.0), (-0.9239, -0.3827, -1.0), (-0.9239, -0.3827, 1.0), (-0.9808, -0.1951, -1.0), (-0.9808, -0.1951, 1.0), (-1.0, 0.0, -1.0), (-1.0, 0.0, 1.0), (-0.9808, 0.1951, -1.0), (-0.9808, 0.1951, 1.0), (-0.9239, 0.3827, -1.0), (-0.9239, 0.3827, 1.0), (-0.8315, 0.5556, -1.0), (-0.8315, 0.5556, 1.0), (-0.7071, 0.7071, -1.0), (-0.7071, 0.7071, 1.0), (-0.5556, 0.8315, -1.0), (-0.5556, 0.8315, 1.0), (-0.3827, 0.9239, -1.0), (-0.3827, 0.9239, 1.0), (-0.1951, 0.9808, -1.0), (-0.1951, 0.9808, 1.0)], [], [(0, 1, 3, 2), (2, 3, 5, 4), (4, 5, 7, 6), (6, 7, 9, 8), (8, 9, 11, 10), (10, 11, 13, 12), (12, 13, 15, 14), (14, 15, 17, 16), (16, 17, 19, 18), (18, 19, 21, 20), (20, 21, 23, 22), (22, 23, 25, 24), (24, 25, 27, 26), (26, 27, 29, 28), (28, 29, 31, 30), (30, 31, 33, 32), (32, 33, 35, 34), (34, 35, 37, 36), (36, 37, 39, 38), (38, 39, 41, 40), (40, 41, 43, 42), (42, 43, 45, 44), (44, 45, 47, 46), (46, 47, 49, 48), (48, 49, 51, 50), (50, 51, 53, 52), (52, 53, 55, 54), (54, 55, 57, 56), (56, 57, 59, 58), (58, 59, 61, 60), (3, 1, 63, 61, 59, 57, 55, 53, 51, 49, 47, 45, 43, 41, 39, 37, 35, 33, 31, 29, 27, 25, 23, 21, 19, 17, 15, 13, 11, 9, 7, 5), (60, 61, 63, 62), (62, 63, 1, 0), (0, 2, 4, 6, 8, 10, 12, 14, 16, 18, 20, 22, 24, 26, 28, 30, 32, 34, 36, 38, 40, 42, 44, 46, 48, 50, 52, 54, 56, 58, 60, 62)])
_uv = me_cylinder.uv_layers.new(name='UVMap')
_uv.uv.foreach_set('vector', [1.0, 0.5, 1.0, 1.0, 0.9688, 1.0, 0.9688, 0.5, 0.9688, 0.5, 0.9688, 1.0, 0.9375, 1.0, 0.9375, 0.5, 0.9375, 0.5, 0.9375, 1.0, 0.9062, 1.0, 0.9062, 0.5, 0.9062, 0.5, 0.9062, 1.0, 0.875, 1.0, 0.875, 0.5, 0.875, 0.5, 0.875, 1.0, 0.8438, 1.0, 0.8438, 0.5, 0.8438, 0.5, 0.8438, 1.0, 0.8125, 1.0, 0.8125, 0.5, 0.8125, 0.5, 0.8125, 1.0, 0.7812, 1.0, 0.7812, 0.5, 0.7812, 0.5, 0.7812, 1.0, 0.75, 1.0, 0.75, 0.5, 0.75, 0.5, 0.75, 1.0, 0.7188, 1.0, 0.7188, 0.5, 0.7188, 0.5, 0.7188, 1.0, 0.6875, 1.0, 0.6875, 0.5, 0.6875, 0.5, 0.6875, 1.0, 0.6562, 1.0, 0.6562, 0.5, 0.6562, 0.5, 0.6562, 1.0, 0.625, 1.0, 0.625, 0.5, 0.625, 0.5, 0.625, 1.0, 0.5938, 1.0, 0.5938, 0.5, 0.5938, 0.5, 0.5938, 1.0, 0.5625, 1.0, 0.5625, 0.5, 0.5625, 0.5, 0.5625, 1.0, 0.5312, 1.0, 0.5312, 0.5, 0.5312, 0.5, 0.5312, 1.0, 0.5, 1.0, 0.5, 0.5, 0.5, 0.5, 0.5, 1.0, 0.4688, 1.0, 0.4688, 0.5, 0.4688, 0.5, 0.4688, 1.0, 0.4375, 1.0, 0.4375, 0.5, 0.4375, 0.5, 0.4375, 1.0, 0.4062, 1.0, 0.4062, 0.5, 0.4062, 0.5, 0.4062, 1.0, 0.375, 1.0, 0.375, 0.5, 0.375, 0.5, 0.375, 1.0, 0.3438, 1.0, 0.3438, 0.5, 0.3438, 0.5, 0.3438, 1.0, 0.3125, 1.0, 0.3125, 0.5, 0.3125, 0.5, 0.3125, 1.0, 0.2812, 1.0, 0.2812, 0.5, 0.2812, 0.5, 0.2812, 1.0, 0.25, 1.0, 0.25, 0.5, 0.25, 0.5, 0.25, 1.0, 0.2188, 1.0, 0.2188, 0.5, 0.2188, 0.5, 0.2188, 1.0, 0.1875, 1.0, 0.1875, 0.5, 0.1875, 0.5, 0.1875, 1.0, 0.1562, 1.0, 0.1562, 0.5, 0.1562, 0.5, 0.1562, 1.0, 0.125, 1.0, 0.125, 0.5, 0.125, 0.5, 0.125, 1.0, 0.09375, 1.0, 0.09375, 0.5, 0.09375, 0.5, 0.09375, 1.0, 0.0625, 1.0, 0.0625, 0.5, 0.2968, 0.4854, 0.25, 0.49, 0.2032, 0.4854, 0.1582, 0.4717, 0.1167, 0.4496, 0.08029, 0.4197, 0.05045, 0.3833, 0.02827, 0.3418, 0.01461, 0.2968, 0.01, 0.25, 0.01461, 0.2032, 0.02827, 0.1582, 0.05045, 0.1167, 0.08029, 0.08029, 0.1167, 0.05045, 0.1582, 0.02827, 0.2032, 0.01461, 0.25, 0.01, 0.2968, 0.01461, 0.3418, 0.02827, 0.3833, 0.05045, 0.4197, 0.08029, 0.4496, 0.1167, 0.4717, 0.1582, 0.4854, 0.2032, 0.49, 0.25, 0.4854, 0.2968, 0.4717, 0.3418, 0.4496, 0.3833, 0.4197, 0.4197, 0.3833, 0.4496, 0.3418, 0.4717, 0.0625, 0.5, 0.0625, 1.0, 0.03125, 1.0, 0.03125, 0.5, 0.03125, 0.5, 0.03125, 1.0, 0.0, 1.0, 0.0, 0.5, 0.75, 0.49, 0.7968, 0.4854, 0.8418, 0.4717, 0.8833, 0.4496, 0.9197, 0.4197, 0.9496, 0.3833, 0.9717, 0.3418, 0.9854, 0.2968, 0.99, 0.25, 0.9854, 0.2032, 0.9717, 0.1582, 0.9496, 0.1167, 0.9197, 0.08029, 0.8833, 0.05045, 0.8418, 0.02827, 0.7968, 0.01461, 0.75, 0.01, 0.7032, 0.01461, 0.6582, 0.02827, 0.6167, 0.05045, 0.5803, 0.08029, 0.5504, 0.1167, 0.5283, 0.1582, 0.5146, 0.2032, 0.51, 0.25, 0.5146, 0.2968, 0.5283, 0.3418, 0.5504, 0.3833, 0.5803, 0.4197, 0.6167, 0.4496, 0.6582, 0.4717, 0.7032, 0.4854])
me_cylinder.update()
me_cube_001 = bpy.data.meshes.new('Cube.001')
me_cube_001.from_pydata([(-1.0, -1.0, -1.0), (-1.0, -1.0, 1.0), (-1.0, 1.0, -1.0), (-1.0, 1.0, 1.0), (1.0, -1.0, -1.0), (1.0, -1.0, 1.0), (1.0, 1.0, -1.0), (1.0, 1.0, 1.0)], [], [(0, 1, 3, 2), (2, 3, 7, 6), (6, 7, 5, 4), (4, 5, 1, 0), (2, 6, 4, 0), (7, 3, 1, 5)])
_uv = me_cube_001.uv_layers.new(name='UVMap')
_uv.uv.foreach_set('vector', [0.375, 0.0, 0.625, 0.0, 0.625, 0.25, 0.375, 0.25, 0.375, 0.25, 0.625, 0.25, 0.625, 0.5, 0.375, 0.5, 0.375, 0.5, 0.625, 0.5, 0.625, 0.75, 0.375, 0.75, 0.375, 0.75, 0.625, 0.75, 0.625, 1.0, 0.375, 1.0, 0.125, 0.5, 0.375, 0.5, 0.375, 0.75, 0.125, 0.75, 0.625, 0.5, 0.875, 0.5, 0.875, 0.75, 0.625, 0.75])
me_cube_001.materials.append(mat_material_002)
me_cube_001.update()
me_cube_002 = bpy.data.meshes.new('Cube.002')
me_cube_002.from_pydata([(-1.0, -1.0, -1.0), (-1.0, -1.0, 1.0), (-1.0, 1.0, -1.0), (-1.0, 1.0, 1.0), (1.0, -1.0, -1.0), (1.0, -1.0, 1.0), (1.0, 1.0, -1.0), (1.0, 1.0, 1.0)], [], [(0, 1, 3, 2), (2, 3, 7, 6), (6, 7, 5, 4), (4, 5, 1, 0), (2, 6, 4, 0), (7, 3, 1, 5)])
_uv = me_cube_002.uv_layers.new(name='UVMap')
_uv.uv.foreach_set('vector', [0.375, 0.0, 0.625, 0.0, 0.625, 0.25, 0.375, 0.25, 0.375, 0.25, 0.625, 0.25, 0.625, 0.5, 0.375, 0.5, 0.375, 0.5, 0.625, 0.5, 0.625, 0.75, 0.375, 0.75, 0.375, 0.75, 0.625, 0.75, 0.625, 1.0, 0.375, 1.0, 0.125, 0.5, 0.375, 0.5, 0.375, 0.75, 0.125, 0.75, 0.625, 0.5, 0.875, 0.5, 0.875, 0.75, 0.625, 0.75])
me_cube_002.materials.append(mat_material_001)
me_cube_002.update()

# ---- objects
ob_light = bpy.data.objects.new('Light', light_light)
ob_camera = bpy.data.objects.new('Camera', cam_camera)
ob_plane = bpy.data.objects.new('Plane', me_plane)
ob_cylinder = bpy.data.objects.new('Cylinder', me_cylinder)
ob_cube = bpy.data.objects.new('Cube', me_cube_001)
ob_cube_001 = bpy.data.objects.new('Cube.001', me_cube_002)

# ---- transforms, parenting, visibility, modifiers, constraints
ob_light.location = (4.076, 1.005, 5.904)
ob_light.rotation_euler = (0.6503, 0.05522, 1.866)
ob_light.lock_rotations_4d = False
ob_light.empty_display_type = 'ARROWS'
ob_light.color = (0.0, 0.0, 0.0, 0.0)
ob_light.lineart.crease_threshold = 0.0
ob_camera.location = (7.359, -6.926, 4.958)
ob_camera.rotation_euler = (1.109, 0.0, 0.8149)
ob_camera.lock_rotations_4d = False
ob_camera.empty_display_type = 'ARROWS'
ob_camera.color = (0.0, 0.0, 0.0, 0.0)
ob_camera.display_type = 'WIRE'
ob_camera.lineart.crease_threshold = 0.0
ob_plane.location = (0.0, 0.0, 0.0)
ob_plane.scale = (1.985, 0.508, 1.0)
_m = ob_plane.modifiers.new('Boolean', 'BOOLEAN')
_m.object = ob_cylinder
ob_cylinder.location = (0.0, 0.0, 0.0)
ob_cylinder.rotation_euler = (1.571, 0.0, 0.0)
ob_cylinder.scale = (0.6203, 0.6203, 0.6203)
ob_cube.location = (-1.282, 0.002417, -0.04898)
ob_cube.scale = (0.7035, 0.4993, 0.05957)
ob_cube_001.location = (1.282, 0.002417, -0.04898)
ob_cube_001.scale = (0.7035, 0.4993, 0.05957)

# ---- collection membership
col_collection.objects.link(ob_light)
col_collection.objects.link(ob_camera)
col_collection.objects.link(ob_plane)
col_collection.objects.link(ob_cylinder)
col_collection.objects.link(ob_cube)
col_collection.objects.link(ob_cube_001)

# ---- scene / render settings (as saved in the file)
scene.camera = ob_camera
scene.frame_start = 1; scene.frame_end = 250; scene.frame_set(1)
scene.render.engine = 'BLENDER_EEVEE_NEXT'
scene.cycles.sampling_pattern = 'TABULATED_SOBOL'
scene.view_settings.view_transform = 'Filmic'
bpy.context.view_layer.update()
